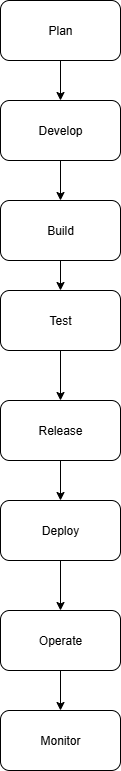

The diagram above was exported from draw.io. Its source (the exported page's mxGraphModel, read from the mxfile embedded in the PNG):
<mxGraphModel dx="1042" dy="562" grid="1" gridSize="10" guides="1" tooltips="1" connect="1" arrows="1" fold="1" page="1" pageScale="1" pageWidth="850" pageHeight="1100" math="0" shadow="0">
  <root>
    <mxCell id="0" />
    <mxCell id="1" parent="0" />
    <mxCell id="XMroXoESGfntnjSe6wBt-12" style="edgeStyle=orthogonalEdgeStyle;rounded=0;orthogonalLoop=1;jettySize=auto;html=1;exitX=0.5;exitY=1;exitDx=0;exitDy=0;entryX=0.5;entryY=0;entryDx=0;entryDy=0;" edge="1" parent="1" source="XMroXoESGfntnjSe6wBt-1" target="XMroXoESGfntnjSe6wBt-9">
      <mxGeometry relative="1" as="geometry" />
    </mxCell>
    <mxCell id="XMroXoESGfntnjSe6wBt-1" value="Plan" style="rounded=1;whiteSpace=wrap;html=1;" vertex="1" parent="1">
      <mxGeometry x="365" y="20" width="120" height="60" as="geometry" />
    </mxCell>
    <mxCell id="XMroXoESGfntnjSe6wBt-14" style="edgeStyle=orthogonalEdgeStyle;rounded=0;orthogonalLoop=1;jettySize=auto;html=1;exitX=0.5;exitY=1;exitDx=0;exitDy=0;entryX=0.5;entryY=0;entryDx=0;entryDy=0;" edge="1" parent="1" source="XMroXoESGfntnjSe6wBt-3" target="XMroXoESGfntnjSe6wBt-6">
      <mxGeometry relative="1" as="geometry" />
    </mxCell>
    <mxCell id="XMroXoESGfntnjSe6wBt-3" value="Build" style="rounded=1;whiteSpace=wrap;html=1;" vertex="1" parent="1">
      <mxGeometry x="365" y="220" width="120" height="60" as="geometry" />
    </mxCell>
    <mxCell id="XMroXoESGfntnjSe6wBt-16" style="edgeStyle=orthogonalEdgeStyle;rounded=0;orthogonalLoop=1;jettySize=auto;html=1;exitX=0.5;exitY=1;exitDx=0;exitDy=0;entryX=0.5;entryY=0;entryDx=0;entryDy=0;" edge="1" parent="1" source="XMroXoESGfntnjSe6wBt-4" target="XMroXoESGfntnjSe6wBt-5">
      <mxGeometry relative="1" as="geometry" />
    </mxCell>
    <mxCell id="XMroXoESGfntnjSe6wBt-4" value="Release" style="rounded=1;whiteSpace=wrap;html=1;" vertex="1" parent="1">
      <mxGeometry x="365" y="420" width="120" height="60" as="geometry" />
    </mxCell>
    <mxCell id="XMroXoESGfntnjSe6wBt-17" style="edgeStyle=orthogonalEdgeStyle;rounded=0;orthogonalLoop=1;jettySize=auto;html=1;exitX=0.5;exitY=1;exitDx=0;exitDy=0;entryX=0.5;entryY=0;entryDx=0;entryDy=0;" edge="1" parent="1" source="XMroXoESGfntnjSe6wBt-5" target="XMroXoESGfntnjSe6wBt-8">
      <mxGeometry relative="1" as="geometry" />
    </mxCell>
    <mxCell id="XMroXoESGfntnjSe6wBt-5" value="Deploy" style="rounded=1;whiteSpace=wrap;html=1;" vertex="1" parent="1">
      <mxGeometry x="365" y="520" width="120" height="60" as="geometry" />
    </mxCell>
    <mxCell id="XMroXoESGfntnjSe6wBt-15" style="edgeStyle=orthogonalEdgeStyle;rounded=0;orthogonalLoop=1;jettySize=auto;html=1;exitX=0.5;exitY=1;exitDx=0;exitDy=0;entryX=0.5;entryY=0;entryDx=0;entryDy=0;" edge="1" parent="1" source="XMroXoESGfntnjSe6wBt-6" target="XMroXoESGfntnjSe6wBt-4">
      <mxGeometry relative="1" as="geometry" />
    </mxCell>
    <mxCell id="XMroXoESGfntnjSe6wBt-6" value="Test" style="rounded=1;whiteSpace=wrap;html=1;" vertex="1" parent="1">
      <mxGeometry x="365" y="310" width="120" height="60" as="geometry" />
    </mxCell>
    <mxCell id="XMroXoESGfntnjSe6wBt-7" value="Monitor" style="rounded=1;whiteSpace=wrap;html=1;" vertex="1" parent="1">
      <mxGeometry x="365" y="730" width="120" height="60" as="geometry" />
    </mxCell>
    <mxCell id="XMroXoESGfntnjSe6wBt-18" style="edgeStyle=orthogonalEdgeStyle;rounded=0;orthogonalLoop=1;jettySize=auto;html=1;exitX=0.5;exitY=1;exitDx=0;exitDy=0;entryX=0.5;entryY=0;entryDx=0;entryDy=0;" edge="1" parent="1" source="XMroXoESGfntnjSe6wBt-8" target="XMroXoESGfntnjSe6wBt-7">
      <mxGeometry relative="1" as="geometry" />
    </mxCell>
    <mxCell id="XMroXoESGfntnjSe6wBt-8" value="Operate" style="rounded=1;whiteSpace=wrap;html=1;" vertex="1" parent="1">
      <mxGeometry x="365" y="630" width="120" height="60" as="geometry" />
    </mxCell>
    <mxCell id="XMroXoESGfntnjSe6wBt-13" style="edgeStyle=orthogonalEdgeStyle;rounded=0;orthogonalLoop=1;jettySize=auto;html=1;exitX=0.5;exitY=1;exitDx=0;exitDy=0;entryX=0.5;entryY=0;entryDx=0;entryDy=0;" edge="1" parent="1" source="XMroXoESGfntnjSe6wBt-9" target="XMroXoESGfntnjSe6wBt-3">
      <mxGeometry relative="1" as="geometry" />
    </mxCell>
    <mxCell id="XMroXoESGfntnjSe6wBt-9" value="Develop" style="rounded=1;whiteSpace=wrap;html=1;" vertex="1" parent="1">
      <mxGeometry x="365" y="120" width="120" height="60" as="geometry" />
    </mxCell>
  </root>
</mxGraphModel>